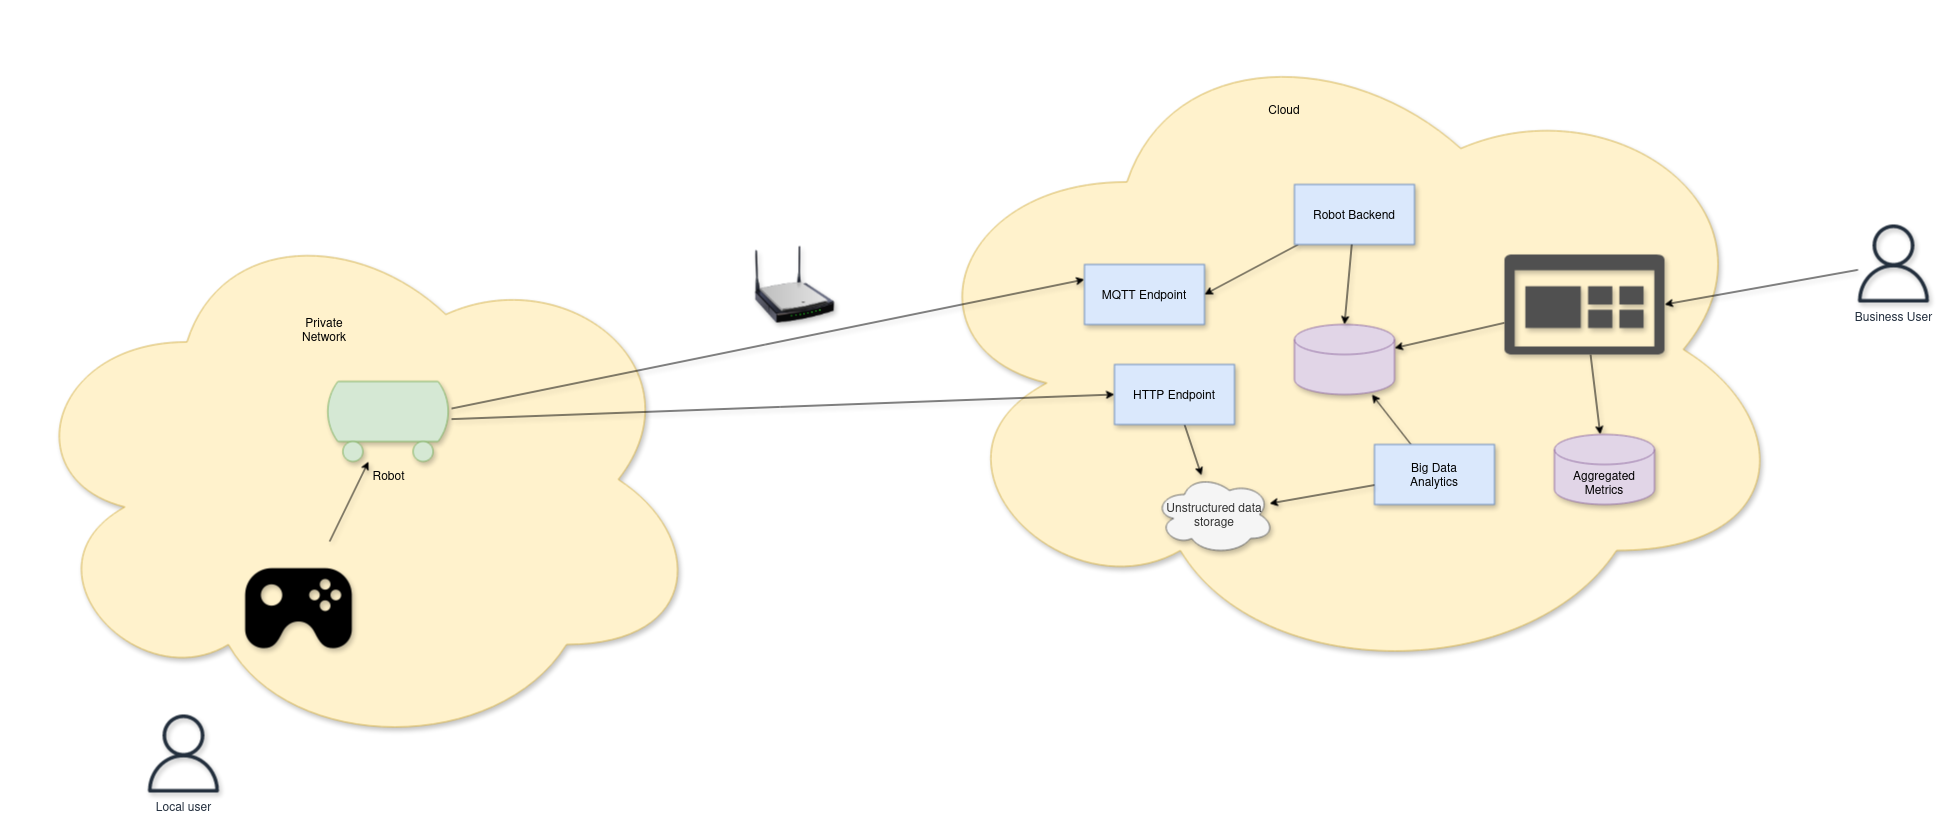

The diagram above was exported from draw.io. Its source (the exported page's mxGraphModel, read from the mxfile embedded in the PNG):
<mxGraphModel dx="2218" dy="1860" grid="1" gridSize="10" guides="1" tooltips="1" connect="1" arrows="1" fold="1" page="1" pageScale="1" pageWidth="850" pageHeight="1100" math="0" shadow="0">
  <root>
    <mxCell id="0" />
    <mxCell id="1" parent="0" />
    <mxCell id="FzcCRRscWS9St-bQxqSm-47" value="" style="ellipse;shape=cloud;whiteSpace=wrap;html=1;fillColor=#fff2cc;strokeColor=#d6b656;shadow=1;" vertex="1" parent="1">
      <mxGeometry x="-690" y="80" width="690" height="550" as="geometry" />
    </mxCell>
    <mxCell id="FzcCRRscWS9St-bQxqSm-4" value="" style="ellipse;shape=cloud;whiteSpace=wrap;html=1;fillColor=#fff2cc;strokeColor=#d6b656;shadow=1;" vertex="1" parent="1">
      <mxGeometry x="200" y="-110" width="890" height="670" as="geometry" />
    </mxCell>
    <mxCell id="FzcCRRscWS9St-bQxqSm-12" style="rounded=0;orthogonalLoop=1;jettySize=auto;html=1;entryX=0;entryY=0.25;entryDx=0;entryDy=0;shadow=1;" edge="1" parent="1" source="FzcCRRscWS9St-bQxqSm-8" target="FzcCRRscWS9St-bQxqSm-2">
      <mxGeometry relative="1" as="geometry">
        <mxPoint x="240" y="206.66666666666652" as="sourcePoint" />
      </mxGeometry>
    </mxCell>
    <mxCell id="FzcCRRscWS9St-bQxqSm-9" style="rounded=0;orthogonalLoop=1;jettySize=auto;html=1;shadow=1;" edge="1" parent="1" source="FzcCRRscWS9St-bQxqSm-7" target="FzcCRRscWS9St-bQxqSm-8">
      <mxGeometry relative="1" as="geometry">
        <mxPoint x="-200" y="307" as="targetPoint" />
      </mxGeometry>
    </mxCell>
    <mxCell id="FzcCRRscWS9St-bQxqSm-7" value="" style="shape=image;html=1;verticalAlign=top;verticalLabelPosition=bottom;labelBackgroundColor=#ffffff;imageAspect=0;aspect=fixed;image=https://cdn2.iconfinder.com/data/icons/boxicons-solid-vol-2/24/bxs-joystick-128.png;shadow=1;" vertex="1" parent="1">
      <mxGeometry x="-470" y="417" width="128" height="128" as="geometry" />
    </mxCell>
    <mxCell id="FzcCRRscWS9St-bQxqSm-50" style="rounded=0;orthogonalLoop=1;jettySize=auto;html=1;entryX=0;entryY=0.5;entryDx=0;entryDy=0;shadow=1;" edge="1" parent="1" source="FzcCRRscWS9St-bQxqSm-8" target="FzcCRRscWS9St-bQxqSm-36">
      <mxGeometry relative="1" as="geometry" />
    </mxCell>
    <mxCell id="FzcCRRscWS9St-bQxqSm-8" value="Robot" style="verticalLabelPosition=bottom;outlineConnect=0;align=center;dashed=0;html=1;verticalAlign=top;shape=mxgraph.pid.misc.tank_car,_tank_wagon;fillColor=#d5e8d4;strokeColor=#82b366;shadow=1;" vertex="1" parent="1">
      <mxGeometry x="-380" y="257" width="127" height="80" as="geometry" />
    </mxCell>
    <mxCell id="FzcCRRscWS9St-bQxqSm-2" value="&lt;div&gt;MQTT Endpoint&lt;br&gt;&lt;/div&gt;" style="rounded=0;whiteSpace=wrap;html=1;fillColor=#dae8fc;strokeColor=#6c8ebf;shadow=1;" vertex="1" parent="1">
      <mxGeometry x="380" y="140" width="120" height="60" as="geometry" />
    </mxCell>
    <mxCell id="FzcCRRscWS9St-bQxqSm-13" value="" style="shape=cylinder3;whiteSpace=wrap;html=1;boundedLbl=1;backgroundOutline=1;size=15;fillColor=#e1d5e7;strokeColor=#9673a6;shadow=1;" vertex="1" parent="1">
      <mxGeometry x="590" y="200" width="100" height="70" as="geometry" />
    </mxCell>
    <mxCell id="FzcCRRscWS9St-bQxqSm-14" style="rounded=0;orthogonalLoop=1;jettySize=auto;html=1;entryX=1;entryY=0.5;entryDx=0;entryDy=0;shadow=1;" edge="1" parent="1" source="FzcCRRscWS9St-bQxqSm-3" target="FzcCRRscWS9St-bQxqSm-2">
      <mxGeometry relative="1" as="geometry" />
    </mxCell>
    <mxCell id="FzcCRRscWS9St-bQxqSm-3" value="Robot Backend" style="rounded=0;whiteSpace=wrap;html=1;fillColor=#dae8fc;strokeColor=#6c8ebf;shadow=1;" vertex="1" parent="1">
      <mxGeometry x="590" y="60" width="120" height="60" as="geometry" />
    </mxCell>
    <mxCell id="FzcCRRscWS9St-bQxqSm-29" value="Local user" style="outlineConnect=0;fontColor=#232F3E;gradientColor=none;fillColor=#232F3D;strokeColor=none;dashed=0;verticalLabelPosition=bottom;verticalAlign=top;align=center;html=1;fontSize=12;fontStyle=0;aspect=fixed;pointerEvents=1;shape=mxgraph.aws4.user;shadow=1;" vertex="1" parent="1">
      <mxGeometry x="-560" y="590" width="78" height="78" as="geometry" />
    </mxCell>
    <mxCell id="FzcCRRscWS9St-bQxqSm-30" value="Business User" style="outlineConnect=0;fontColor=#232F3E;gradientColor=none;fillColor=#232F3D;strokeColor=none;dashed=0;verticalLabelPosition=bottom;verticalAlign=top;align=center;html=1;fontSize=12;fontStyle=0;aspect=fixed;pointerEvents=1;shape=mxgraph.aws4.user;shadow=1;" vertex="1" parent="1">
      <mxGeometry x="1150" y="100" width="78" height="78" as="geometry" />
    </mxCell>
    <mxCell id="FzcCRRscWS9St-bQxqSm-31" style="rounded=0;orthogonalLoop=1;jettySize=auto;html=1;entryX=0.5;entryY=0;entryDx=0;entryDy=0;entryPerimeter=0;shadow=1;" edge="1" parent="1" source="FzcCRRscWS9St-bQxqSm-3" target="FzcCRRscWS9St-bQxqSm-13">
      <mxGeometry relative="1" as="geometry" />
    </mxCell>
    <mxCell id="FzcCRRscWS9St-bQxqSm-42" style="rounded=0;orthogonalLoop=1;jettySize=auto;html=1;shadow=1;" edge="1" parent="1" source="FzcCRRscWS9St-bQxqSm-33" target="FzcCRRscWS9St-bQxqSm-41">
      <mxGeometry relative="1" as="geometry" />
    </mxCell>
    <mxCell id="FzcCRRscWS9St-bQxqSm-43" style="rounded=0;orthogonalLoop=1;jettySize=auto;html=1;shadow=1;" edge="1" parent="1" source="FzcCRRscWS9St-bQxqSm-33" target="FzcCRRscWS9St-bQxqSm-13">
      <mxGeometry relative="1" as="geometry" />
    </mxCell>
    <mxCell id="FzcCRRscWS9St-bQxqSm-33" value="" style="pointerEvents=1;shadow=1;dashed=0;html=1;strokeColor=none;labelPosition=center;verticalLabelPosition=bottom;verticalAlign=top;align=center;fillColor=#505050;shape=mxgraph.mscae.oms.dashboard;" vertex="1" parent="1">
      <mxGeometry x="800" y="130" width="160" height="100" as="geometry" />
    </mxCell>
    <mxCell id="FzcCRRscWS9St-bQxqSm-39" style="rounded=0;orthogonalLoop=1;jettySize=auto;html=1;shadow=1;" edge="1" parent="1" source="FzcCRRscWS9St-bQxqSm-34" target="FzcCRRscWS9St-bQxqSm-13">
      <mxGeometry relative="1" as="geometry" />
    </mxCell>
    <mxCell id="FzcCRRscWS9St-bQxqSm-34" value="&lt;div&gt;Big Data&lt;/div&gt;&lt;div&gt;Analytics&lt;br&gt;&lt;/div&gt;" style="rounded=0;whiteSpace=wrap;html=1;fillColor=#dae8fc;strokeColor=#6c8ebf;shadow=1;" vertex="1" parent="1">
      <mxGeometry x="670" y="320" width="120" height="60" as="geometry" />
    </mxCell>
    <mxCell id="FzcCRRscWS9St-bQxqSm-35" value="Unstructured data storage " style="ellipse;shape=cloud;whiteSpace=wrap;html=1;fillColor=#f5f5f5;fontColor=#333333;strokeColor=#666666;shadow=1;" vertex="1" parent="1">
      <mxGeometry x="450" y="350" width="120" height="80" as="geometry" />
    </mxCell>
    <mxCell id="FzcCRRscWS9St-bQxqSm-37" style="rounded=0;orthogonalLoop=1;jettySize=auto;html=1;shadow=1;" edge="1" parent="1" source="FzcCRRscWS9St-bQxqSm-36" target="FzcCRRscWS9St-bQxqSm-35">
      <mxGeometry relative="1" as="geometry" />
    </mxCell>
    <mxCell id="FzcCRRscWS9St-bQxqSm-36" value="HTTP Endpoint" style="rounded=0;whiteSpace=wrap;html=1;fillColor=#dae8fc;strokeColor=#6c8ebf;shadow=1;" vertex="1" parent="1">
      <mxGeometry x="410" y="240" width="120" height="60" as="geometry" />
    </mxCell>
    <mxCell id="FzcCRRscWS9St-bQxqSm-40" style="rounded=0;orthogonalLoop=1;jettySize=auto;html=1;entryX=0.958;entryY=0.363;entryDx=0;entryDy=0;entryPerimeter=0;shadow=1;" edge="1" parent="1" source="FzcCRRscWS9St-bQxqSm-34" target="FzcCRRscWS9St-bQxqSm-35">
      <mxGeometry relative="1" as="geometry" />
    </mxCell>
    <mxCell id="FzcCRRscWS9St-bQxqSm-41" value="&lt;div&gt;Aggregated&lt;/div&gt;&lt;div&gt;Metrics&lt;br&gt;&lt;/div&gt;" style="shape=cylinder3;whiteSpace=wrap;html=1;boundedLbl=1;backgroundOutline=1;size=15;fillColor=#e1d5e7;strokeColor=#9673a6;shadow=1;" vertex="1" parent="1">
      <mxGeometry x="850" y="310" width="100" height="70" as="geometry" />
    </mxCell>
    <mxCell id="FzcCRRscWS9St-bQxqSm-44" style="rounded=0;orthogonalLoop=1;jettySize=auto;html=1;entryX=1;entryY=0.5;entryDx=0;entryDy=0;entryPerimeter=0;shadow=1;" edge="1" parent="1" source="FzcCRRscWS9St-bQxqSm-30" target="FzcCRRscWS9St-bQxqSm-33">
      <mxGeometry relative="1" as="geometry" />
    </mxCell>
    <mxCell id="FzcCRRscWS9St-bQxqSm-45" value="Cloud" style="text;html=1;align=center;verticalAlign=middle;whiteSpace=wrap;rounded=0;shadow=1;" vertex="1" parent="1">
      <mxGeometry x="550" y="-30" width="60" height="30" as="geometry" />
    </mxCell>
    <mxCell id="FzcCRRscWS9St-bQxqSm-46" value="" style="image;html=1;image=img/lib/clip_art/networking/Wireless_Router_N_128x128.png;shadow=1;" vertex="1" parent="1">
      <mxGeometry x="50" y="120" width="80" height="80" as="geometry" />
    </mxCell>
    <mxCell id="FzcCRRscWS9St-bQxqSm-48" value="Private Network" style="text;html=1;align=center;verticalAlign=middle;whiteSpace=wrap;rounded=0;shadow=1;" vertex="1" parent="1">
      <mxGeometry x="-410" y="190" width="60" height="30" as="geometry" />
    </mxCell>
  </root>
</mxGraphModel>